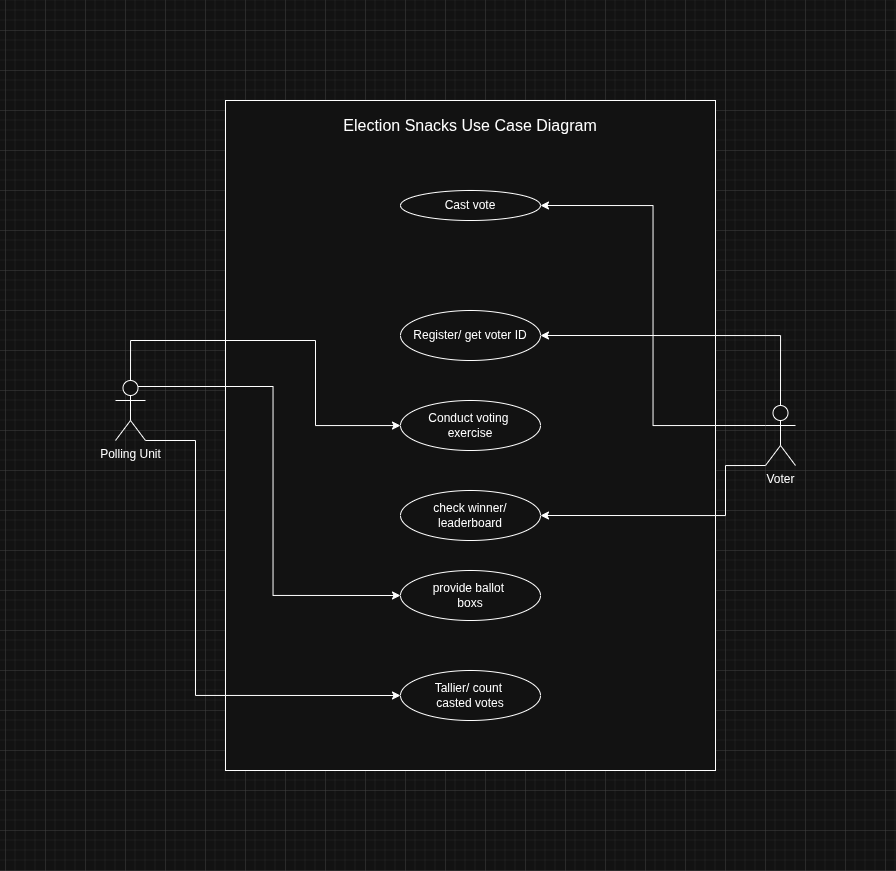

The diagram above was exported from draw.io. Its source (the exported page's mxGraphModel, read from the mxfile embedded in the PNG):
<mxGraphModel dx="1298" dy="1958" grid="1" gridSize="10" guides="1" tooltips="1" connect="1" arrows="1" fold="1" page="1" pageScale="1" pageWidth="827" pageHeight="1169" math="0" shadow="0">
  <root>
    <mxCell id="0" />
    <mxCell id="1" parent="0" />
    <mxCell id="vfmtfFk6XXrgExEFeC_7-4" value="" style="rounded=0;whiteSpace=wrap;html=1;" vertex="1" parent="1">
      <mxGeometry x="220" y="-10" width="490" height="670" as="geometry" />
    </mxCell>
    <mxCell id="vfmtfFk6XXrgExEFeC_7-15" style="edgeStyle=orthogonalEdgeStyle;rounded=0;orthogonalLoop=1;jettySize=auto;html=1;exitX=0.75;exitY=0.1;exitDx=0;exitDy=0;exitPerimeter=0;entryX=0;entryY=0.5;entryDx=0;entryDy=0;" edge="1" parent="1" source="vfmtfFk6XXrgExEFeC_7-6" target="vfmtfFk6XXrgExEFeC_7-13">
      <mxGeometry relative="1" as="geometry" />
    </mxCell>
    <mxCell id="vfmtfFk6XXrgExEFeC_7-19" style="edgeStyle=orthogonalEdgeStyle;rounded=0;orthogonalLoop=1;jettySize=auto;html=1;exitX=1;exitY=1;exitDx=0;exitDy=0;exitPerimeter=0;entryX=0;entryY=0.5;entryDx=0;entryDy=0;" edge="1" parent="1" source="vfmtfFk6XXrgExEFeC_7-6" target="vfmtfFk6XXrgExEFeC_7-14">
      <mxGeometry relative="1" as="geometry">
        <Array as="points">
          <mxPoint x="190" y="330" />
          <mxPoint x="190" y="585" />
        </Array>
      </mxGeometry>
    </mxCell>
    <mxCell id="vfmtfFk6XXrgExEFeC_7-20" style="edgeStyle=orthogonalEdgeStyle;rounded=0;orthogonalLoop=1;jettySize=auto;html=1;exitX=0.5;exitY=0;exitDx=0;exitDy=0;exitPerimeter=0;" edge="1" parent="1" source="vfmtfFk6XXrgExEFeC_7-6" target="vfmtfFk6XXrgExEFeC_7-12">
      <mxGeometry relative="1" as="geometry">
        <Array as="points">
          <mxPoint x="125" y="230" />
          <mxPoint x="310" y="230" />
          <mxPoint x="310" y="315" />
        </Array>
      </mxGeometry>
    </mxCell>
    <mxCell id="vfmtfFk6XXrgExEFeC_7-6" value="Polling Unit" style="shape=umlActor;verticalLabelPosition=bottom;verticalAlign=top;html=1;" vertex="1" parent="1">
      <mxGeometry x="110" y="270" width="30" height="60" as="geometry" />
    </mxCell>
    <mxCell id="vfmtfFk6XXrgExEFeC_7-17" style="edgeStyle=orthogonalEdgeStyle;rounded=0;orthogonalLoop=1;jettySize=auto;html=1;exitX=0;exitY=1;exitDx=0;exitDy=0;exitPerimeter=0;entryX=1;entryY=0.5;entryDx=0;entryDy=0;" edge="1" parent="1" source="vfmtfFk6XXrgExEFeC_7-7" target="vfmtfFk6XXrgExEFeC_7-16">
      <mxGeometry relative="1" as="geometry">
        <Array as="points">
          <mxPoint x="720" y="355" />
          <mxPoint x="720" y="405" />
        </Array>
      </mxGeometry>
    </mxCell>
    <mxCell id="vfmtfFk6XXrgExEFeC_7-18" style="edgeStyle=orthogonalEdgeStyle;rounded=0;orthogonalLoop=1;jettySize=auto;html=1;exitX=0;exitY=0.3333333333333333;exitDx=0;exitDy=0;exitPerimeter=0;entryX=1;entryY=0.5;entryDx=0;entryDy=0;" edge="1" parent="1" source="vfmtfFk6XXrgExEFeC_7-7" target="vfmtfFk6XXrgExEFeC_7-10">
      <mxGeometry relative="1" as="geometry" />
    </mxCell>
    <mxCell id="vfmtfFk6XXrgExEFeC_7-21" style="edgeStyle=orthogonalEdgeStyle;rounded=0;orthogonalLoop=1;jettySize=auto;html=1;exitX=0.5;exitY=0;exitDx=0;exitDy=0;exitPerimeter=0;entryX=1;entryY=0.5;entryDx=0;entryDy=0;" edge="1" parent="1" source="vfmtfFk6XXrgExEFeC_7-7" target="vfmtfFk6XXrgExEFeC_7-11">
      <mxGeometry relative="1" as="geometry" />
    </mxCell>
    <mxCell id="vfmtfFk6XXrgExEFeC_7-7" value="Voter" style="shape=umlActor;verticalLabelPosition=bottom;verticalAlign=top;html=1;" vertex="1" parent="1">
      <mxGeometry x="760" y="295" width="30" height="60" as="geometry" />
    </mxCell>
    <mxCell id="vfmtfFk6XXrgExEFeC_7-10" value="Cast vote" style="ellipse;whiteSpace=wrap;html=1;" vertex="1" parent="1">
      <mxGeometry x="395" y="80" width="140" height="30" as="geometry" />
    </mxCell>
    <mxCell id="vfmtfFk6XXrgExEFeC_7-11" value="Register/ get voter ID" style="ellipse;whiteSpace=wrap;html=1;" vertex="1" parent="1">
      <mxGeometry x="395" y="200" width="140" height="50" as="geometry" />
    </mxCell>
    <mxCell id="vfmtfFk6XXrgExEFeC_7-12" value="Conduct voting&amp;nbsp;&lt;div&gt;exercise&lt;/div&gt;" style="ellipse;whiteSpace=wrap;html=1;" vertex="1" parent="1">
      <mxGeometry x="395" y="290" width="140" height="50" as="geometry" />
    </mxCell>
    <mxCell id="vfmtfFk6XXrgExEFeC_7-13" value="provide ballot&amp;nbsp;&lt;div&gt;boxs&lt;/div&gt;" style="ellipse;whiteSpace=wrap;html=1;" vertex="1" parent="1">
      <mxGeometry x="395" y="460" width="140" height="50" as="geometry" />
    </mxCell>
    <mxCell id="vfmtfFk6XXrgExEFeC_7-14" value="Tallier/ count&amp;nbsp;&lt;div&gt;casted&amp;nbsp;&lt;span style=&quot;background-color: transparent; color: light-dark(rgb(0, 0, 0), rgb(255, 255, 255));&quot;&gt;votes&lt;/span&gt;&lt;/div&gt;" style="ellipse;whiteSpace=wrap;html=1;" vertex="1" parent="1">
      <mxGeometry x="395" y="560" width="140" height="50" as="geometry" />
    </mxCell>
    <mxCell id="vfmtfFk6XXrgExEFeC_7-16" value="check winner/ leaderboard" style="ellipse;whiteSpace=wrap;html=1;" vertex="1" parent="1">
      <mxGeometry x="395" y="380" width="140" height="50" as="geometry" />
    </mxCell>
    <mxCell id="vfmtfFk6XXrgExEFeC_7-22" value="&lt;font style=&quot;font-size: 16px;&quot;&gt;Election Snacks Use Case Diagram&lt;/font&gt;" style="text;html=1;whiteSpace=wrap;strokeColor=none;fillColor=none;align=center;verticalAlign=middle;rounded=0;" vertex="1" parent="1">
      <mxGeometry x="245" width="440" height="30" as="geometry" />
    </mxCell>
  </root>
</mxGraphModel>